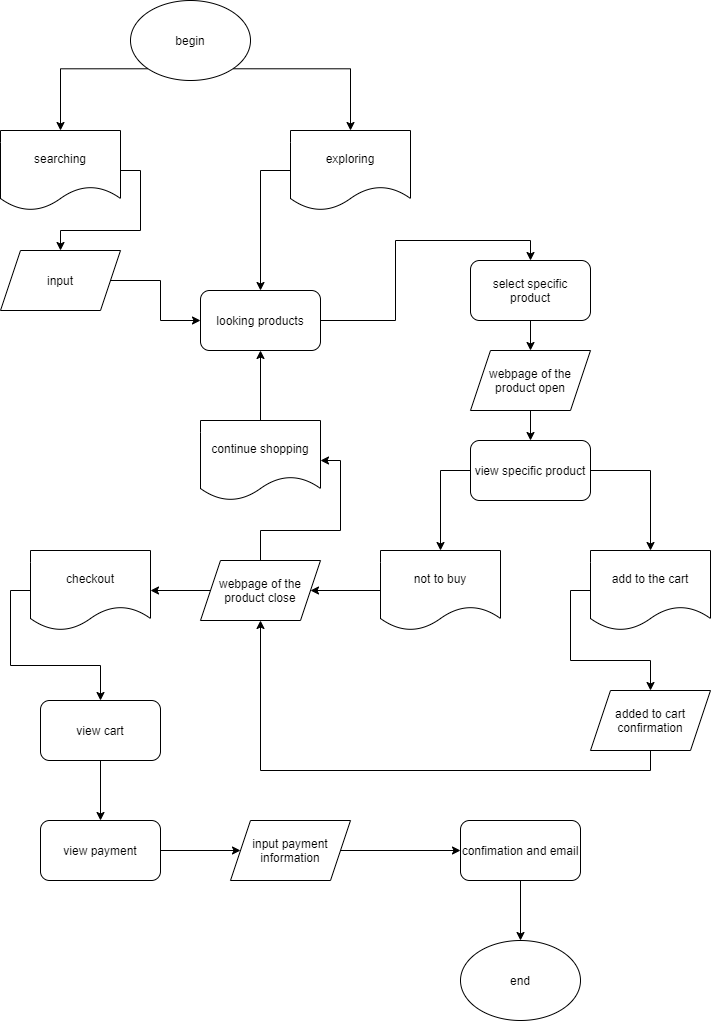

The diagram above was exported from draw.io. Its source (the exported page's mxGraphModel, read from the mxfile embedded in the PNG):
<mxGraphModel dx="734" dy="575" grid="1" gridSize="10" guides="1" tooltips="1" connect="1" arrows="1" fold="1" page="1" pageScale="1" pageWidth="850" pageHeight="1100" math="0" shadow="0">
  <root>
    <mxCell id="0" />
    <mxCell id="1" parent="0" />
    <mxCell id="12" style="edgeStyle=orthogonalEdgeStyle;rounded=0;orthogonalLoop=1;jettySize=auto;html=1;exitX=0;exitY=1;exitDx=0;exitDy=0;entryX=0.5;entryY=0;entryDx=0;entryDy=0;" edge="1" parent="1" source="2" target="10">
      <mxGeometry relative="1" as="geometry" />
    </mxCell>
    <mxCell id="13" style="edgeStyle=orthogonalEdgeStyle;rounded=0;orthogonalLoop=1;jettySize=auto;html=1;exitX=1;exitY=1;exitDx=0;exitDy=0;" edge="1" parent="1" source="2" target="11">
      <mxGeometry relative="1" as="geometry" />
    </mxCell>
    <mxCell id="2" value="begin" style="ellipse;whiteSpace=wrap;html=1;" vertex="1" parent="1">
      <mxGeometry x="240" y="70" width="120" height="80" as="geometry" />
    </mxCell>
    <mxCell id="15" style="edgeStyle=orthogonalEdgeStyle;rounded=0;orthogonalLoop=1;jettySize=auto;html=1;exitX=1;exitY=0.5;exitDx=0;exitDy=0;" edge="1" parent="1" source="10" target="14">
      <mxGeometry relative="1" as="geometry" />
    </mxCell>
    <mxCell id="10" value="searching" style="shape=document;whiteSpace=wrap;html=1;boundedLbl=1;" vertex="1" parent="1">
      <mxGeometry x="110" y="200" width="120" height="80" as="geometry" />
    </mxCell>
    <mxCell id="18" style="edgeStyle=orthogonalEdgeStyle;rounded=0;orthogonalLoop=1;jettySize=auto;html=1;exitX=0;exitY=0.5;exitDx=0;exitDy=0;" edge="1" parent="1" source="11" target="16">
      <mxGeometry relative="1" as="geometry" />
    </mxCell>
    <mxCell id="11" value="exploring" style="shape=document;whiteSpace=wrap;html=1;boundedLbl=1;" vertex="1" parent="1">
      <mxGeometry x="400" y="200" width="120" height="80" as="geometry" />
    </mxCell>
    <mxCell id="17" style="edgeStyle=orthogonalEdgeStyle;rounded=0;orthogonalLoop=1;jettySize=auto;html=1;exitX=1;exitY=0.5;exitDx=0;exitDy=0;entryX=0;entryY=0.5;entryDx=0;entryDy=0;" edge="1" parent="1" source="14" target="16">
      <mxGeometry relative="1" as="geometry" />
    </mxCell>
    <mxCell id="14" value="input" style="shape=parallelogram;perimeter=parallelogramPerimeter;whiteSpace=wrap;html=1;fixedSize=1;" vertex="1" parent="1">
      <mxGeometry x="110" y="320" width="120" height="60" as="geometry" />
    </mxCell>
    <mxCell id="27" style="edgeStyle=orthogonalEdgeStyle;rounded=0;orthogonalLoop=1;jettySize=auto;html=1;exitX=1;exitY=0.5;exitDx=0;exitDy=0;entryX=0.5;entryY=0;entryDx=0;entryDy=0;" edge="1" parent="1" source="16" target="25">
      <mxGeometry relative="1" as="geometry" />
    </mxCell>
    <mxCell id="16" value="looking products" style="rounded=1;whiteSpace=wrap;html=1;" vertex="1" parent="1">
      <mxGeometry x="310" y="360" width="120" height="60" as="geometry" />
    </mxCell>
    <mxCell id="48" style="edgeStyle=orthogonalEdgeStyle;rounded=0;orthogonalLoop=1;jettySize=auto;html=1;exitX=0.5;exitY=1;exitDx=0;exitDy=0;entryX=0.5;entryY=1;entryDx=0;entryDy=0;" edge="1" parent="1" source="23" target="35">
      <mxGeometry relative="1" as="geometry" />
    </mxCell>
    <mxCell id="23" value="added to cart confirmation" style="shape=parallelogram;perimeter=parallelogramPerimeter;whiteSpace=wrap;html=1;fixedSize=1;" vertex="1" parent="1">
      <mxGeometry x="700" y="760" width="120" height="60" as="geometry" />
    </mxCell>
    <mxCell id="32" style="edgeStyle=orthogonalEdgeStyle;rounded=0;orthogonalLoop=1;jettySize=auto;html=1;exitX=0.5;exitY=1;exitDx=0;exitDy=0;" edge="1" parent="1" source="25" target="28">
      <mxGeometry relative="1" as="geometry" />
    </mxCell>
    <mxCell id="25" value="select specific product" style="rounded=1;whiteSpace=wrap;html=1;" vertex="1" parent="1">
      <mxGeometry x="580" y="330" width="120" height="60" as="geometry" />
    </mxCell>
    <mxCell id="34" style="edgeStyle=orthogonalEdgeStyle;rounded=0;orthogonalLoop=1;jettySize=auto;html=1;exitX=0.5;exitY=1;exitDx=0;exitDy=0;" edge="1" parent="1" source="28" target="33">
      <mxGeometry relative="1" as="geometry" />
    </mxCell>
    <mxCell id="28" value="webpage of the product open" style="shape=parallelogram;perimeter=parallelogramPerimeter;whiteSpace=wrap;html=1;fixedSize=1;" vertex="1" parent="1">
      <mxGeometry x="580" y="420" width="120" height="60" as="geometry" />
    </mxCell>
    <mxCell id="39" style="edgeStyle=orthogonalEdgeStyle;rounded=0;orthogonalLoop=1;jettySize=auto;html=1;exitX=0;exitY=0.5;exitDx=0;exitDy=0;entryX=0.5;entryY=0;entryDx=0;entryDy=0;" edge="1" parent="1" source="33" target="37">
      <mxGeometry relative="1" as="geometry" />
    </mxCell>
    <mxCell id="40" style="edgeStyle=orthogonalEdgeStyle;rounded=0;orthogonalLoop=1;jettySize=auto;html=1;exitX=1;exitY=0.5;exitDx=0;exitDy=0;" edge="1" parent="1" source="33" target="36">
      <mxGeometry relative="1" as="geometry" />
    </mxCell>
    <mxCell id="33" value="view specific product" style="rounded=1;whiteSpace=wrap;html=1;" vertex="1" parent="1">
      <mxGeometry x="580" y="510" width="120" height="60" as="geometry" />
    </mxCell>
    <mxCell id="50" style="edgeStyle=orthogonalEdgeStyle;rounded=0;orthogonalLoop=1;jettySize=auto;html=1;exitX=0.5;exitY=0;exitDx=0;exitDy=0;entryX=1;entryY=0.5;entryDx=0;entryDy=0;" edge="1" parent="1" source="35" target="46">
      <mxGeometry relative="1" as="geometry" />
    </mxCell>
    <mxCell id="51" style="edgeStyle=orthogonalEdgeStyle;rounded=0;orthogonalLoop=1;jettySize=auto;html=1;exitX=0;exitY=0.5;exitDx=0;exitDy=0;" edge="1" parent="1" source="35" target="47">
      <mxGeometry relative="1" as="geometry" />
    </mxCell>
    <mxCell id="35" value="webpage of the product close" style="shape=parallelogram;perimeter=parallelogramPerimeter;whiteSpace=wrap;html=1;fixedSize=1;" vertex="1" parent="1">
      <mxGeometry x="310" y="630" width="120" height="60" as="geometry" />
    </mxCell>
    <mxCell id="41" style="edgeStyle=orthogonalEdgeStyle;rounded=0;orthogonalLoop=1;jettySize=auto;html=1;exitX=0;exitY=0.5;exitDx=0;exitDy=0;entryX=0.5;entryY=0;entryDx=0;entryDy=0;" edge="1" parent="1" source="36" target="23">
      <mxGeometry relative="1" as="geometry" />
    </mxCell>
    <mxCell id="36" value="add to the cart" style="shape=document;whiteSpace=wrap;html=1;boundedLbl=1;" vertex="1" parent="1">
      <mxGeometry x="700" y="620" width="120" height="80" as="geometry" />
    </mxCell>
    <mxCell id="43" style="edgeStyle=orthogonalEdgeStyle;rounded=0;orthogonalLoop=1;jettySize=auto;html=1;exitX=0;exitY=0.5;exitDx=0;exitDy=0;entryX=1;entryY=0.5;entryDx=0;entryDy=0;" edge="1" parent="1" source="37" target="35">
      <mxGeometry relative="1" as="geometry" />
    </mxCell>
    <mxCell id="37" value="not to buy" style="shape=document;whiteSpace=wrap;html=1;boundedLbl=1;" vertex="1" parent="1">
      <mxGeometry x="490" y="620" width="120" height="80" as="geometry" />
    </mxCell>
    <mxCell id="52" style="edgeStyle=orthogonalEdgeStyle;rounded=0;orthogonalLoop=1;jettySize=auto;html=1;exitX=0.5;exitY=0;exitDx=0;exitDy=0;entryX=0.5;entryY=1;entryDx=0;entryDy=0;" edge="1" parent="1" source="46" target="16">
      <mxGeometry relative="1" as="geometry" />
    </mxCell>
    <mxCell id="46" value="continue shopping" style="shape=document;whiteSpace=wrap;html=1;boundedLbl=1;" vertex="1" parent="1">
      <mxGeometry x="310" y="490" width="120" height="80" as="geometry" />
    </mxCell>
    <mxCell id="55" style="edgeStyle=orthogonalEdgeStyle;rounded=0;orthogonalLoop=1;jettySize=auto;html=1;exitX=0;exitY=0.5;exitDx=0;exitDy=0;entryX=0.5;entryY=0;entryDx=0;entryDy=0;" edge="1" parent="1" source="47" target="54">
      <mxGeometry relative="1" as="geometry" />
    </mxCell>
    <mxCell id="47" value="checkout" style="shape=document;whiteSpace=wrap;html=1;boundedLbl=1;" vertex="1" parent="1">
      <mxGeometry x="140" y="620" width="120" height="80" as="geometry" />
    </mxCell>
    <mxCell id="57" style="edgeStyle=orthogonalEdgeStyle;rounded=0;orthogonalLoop=1;jettySize=auto;html=1;exitX=0.5;exitY=1;exitDx=0;exitDy=0;entryX=0.5;entryY=0;entryDx=0;entryDy=0;" edge="1" parent="1" source="54" target="56">
      <mxGeometry relative="1" as="geometry" />
    </mxCell>
    <mxCell id="54" value="view cart" style="rounded=1;whiteSpace=wrap;html=1;" vertex="1" parent="1">
      <mxGeometry x="150" y="770" width="120" height="60" as="geometry" />
    </mxCell>
    <mxCell id="59" style="edgeStyle=orthogonalEdgeStyle;rounded=0;orthogonalLoop=1;jettySize=auto;html=1;exitX=1;exitY=0.5;exitDx=0;exitDy=0;" edge="1" parent="1" source="56" target="58">
      <mxGeometry relative="1" as="geometry" />
    </mxCell>
    <mxCell id="56" value="view payment" style="rounded=1;whiteSpace=wrap;html=1;" vertex="1" parent="1">
      <mxGeometry x="150" y="890" width="120" height="60" as="geometry" />
    </mxCell>
    <mxCell id="61" style="edgeStyle=orthogonalEdgeStyle;rounded=0;orthogonalLoop=1;jettySize=auto;html=1;exitX=1;exitY=0.5;exitDx=0;exitDy=0;entryX=0;entryY=0.5;entryDx=0;entryDy=0;" edge="1" parent="1" source="58" target="60">
      <mxGeometry relative="1" as="geometry" />
    </mxCell>
    <mxCell id="58" value="input payment information" style="shape=parallelogram;perimeter=parallelogramPerimeter;whiteSpace=wrap;html=1;fixedSize=1;" vertex="1" parent="1">
      <mxGeometry x="340" y="890" width="120" height="60" as="geometry" />
    </mxCell>
    <mxCell id="63" style="edgeStyle=orthogonalEdgeStyle;rounded=0;orthogonalLoop=1;jettySize=auto;html=1;exitX=0.5;exitY=1;exitDx=0;exitDy=0;entryX=0.5;entryY=0;entryDx=0;entryDy=0;" edge="1" parent="1" source="60" target="62">
      <mxGeometry relative="1" as="geometry" />
    </mxCell>
    <mxCell id="60" value="confimation and email" style="rounded=1;whiteSpace=wrap;html=1;" vertex="1" parent="1">
      <mxGeometry x="570" y="890" width="120" height="60" as="geometry" />
    </mxCell>
    <mxCell id="62" value="end" style="ellipse;whiteSpace=wrap;html=1;" vertex="1" parent="1">
      <mxGeometry x="570" y="1010" width="120" height="80" as="geometry" />
    </mxCell>
  </root>
</mxGraphModel>